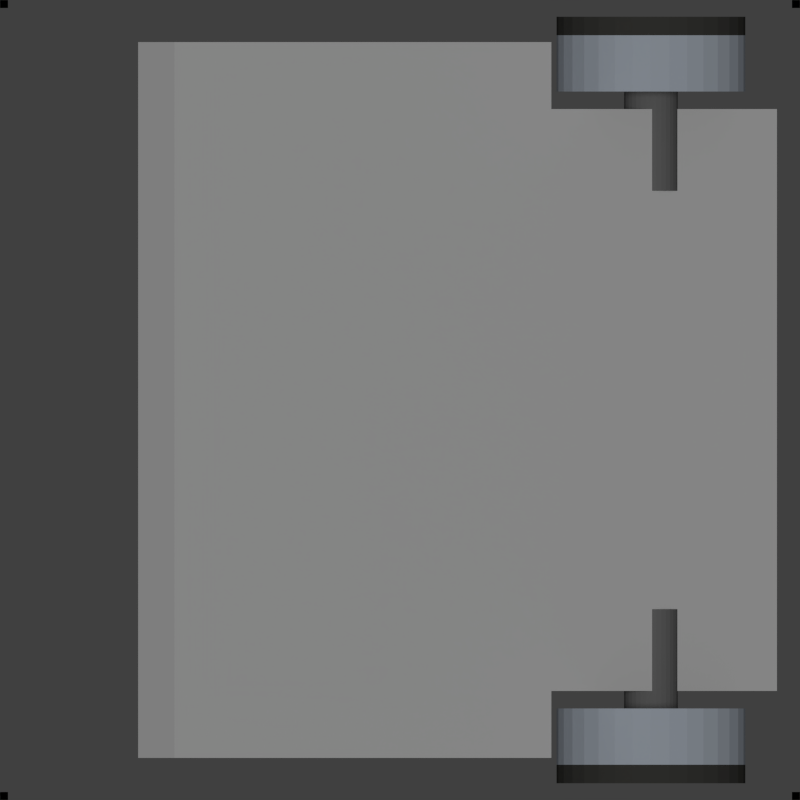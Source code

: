 # Source: Catapult.blend  (saved by Blender 2.76.0; exported with 4.5.12 LTS)
import bpy
from mathutils import Matrix  # noqa: F401  (used for matrix-valued properties, if any)

bpy.ops.wm.read_factory_settings(use_empty=True)
scene = bpy.context.scene
scene.name = 'Scene'

# ---- collections
col_collection_1 = bpy.data.collections.new('Collection 1'); scene.collection.children.link(col_collection_1)

# ---- materials (node trees are filled in below, after node groups)
mat_black = bpy.data.materials.new('black')
mat_black.alpha_threshold = 0.0
mat_black.use_transparent_shadow = False
mat_black.diffuse_color = (0.0, 0.0, 0.0, 1.0)
mat_black.roughness = 0.5
mat_black.specular_intensity = 0.0
mat_motor = bpy.data.materials.new('motor')
mat_motor.alpha_threshold = 0.0
mat_motor.use_transparent_shadow = False
mat_motor.diffuse_color = (0.06221, 0.06184, 0.05639, 1.0)
mat_motor.roughness = 0.5
mat_motor.specular_intensity = 0.1405
mat_motorhell = bpy.data.materials.new('MotorHell')
mat_motorhell.alpha_threshold = 0.0
mat_motorhell.use_transparent_shadow = False
mat_motorhell.diffuse_color = (0.196, 0.196, 0.196, 1.0)
mat_motorhell.roughness = 0.5
mat_motorhell.specular_intensity = 0.3366
mat_silber = bpy.data.materials.new('Silber')
mat_silber.alpha_threshold = 0.0
mat_silber.use_transparent_shadow = False
mat_silber.diffuse_color = (0.537, 0.5948, 0.6738, 1.0)
mat_silber.roughness = 0.5
mat_silber.specular_intensity = 0.8464
mat_catapult = bpy.data.materials.new('catapult')
mat_catapult.alpha_threshold = 0.0
mat_catapult.use_transparent_shadow = False
mat_catapult.roughness = 0.5
mat_catapult.specular_intensity = 0.0

# ---- material node trees

# ---- world
world_world = bpy.data.worlds.new('World'); scene.world = world_world
world_world.color = (0.05088, 0.05088, 0.05088)
world_world.use_sun_shadow = False
world_world.sun_shadow_jitter_overblur = 0.0
world_world.cycles.sampling_method = 'MANUAL'
world_world.cycles.sample_map_resolution = 256

# ---- cameras
cam_camera = bpy.data.cameras.new('Camera')
cam_camera.type = 'ORTHO'
cam_camera.clip_end = 100.0
cam_camera.lens = 35.0
cam_camera.sensor_width = 32.0
cam_camera.sensor_height = 18.0
cam_camera.ortho_scale = 1.0
cam_camera.dof.focus_distance = 0.0
cam_camera.dof.aperture_fstop = 128.0

# ---- lights
light_point = bpy.data.lights.new('Point', 'SUN')
light_point.transmission_factor = 0.0
light_point.angle = 0.1993
light_point.energy = 1.0
light_point.shadow_buffer_clip_start = 0.5
light_point.shadow_soft_size = 0.1
light_point.shadow_cascade_max_distance = 1000.0
light_point.cycles.use_multiple_importance_sampling = False

# ---- meshes
me_plane = bpy.data.meshes.new('Plane')
me_plane.from_pydata([(-0.5, 0.49, 0.0), (-0.49, 0.49, 0.0), (-0.5, 0.5, 0.0), (-0.49, 0.5, 0.0)], [], [(0, 1, 3, 2)])
me_plane.materials.append(mat_black)
me_plane.use_remesh_preserve_volume = False
me_plane.use_remesh_preserve_attributes = False
me_plane.use_mirror_vertex_groups = False
me_plane.update()
me_cylinder = bpy.data.meshes.new('Cylinder')
me_cylinder.from_pydata([(0.3423, -0.3856, 0.1609), (0.3423, -0.4791, 0.1609), (0.3653, -0.3856, 0.1586), (0.3653, -0.4791, 0.1586), (0.3875, -0.3856, 0.1519), (0.3875, -0.4791, 0.1519), (0.4079, -0.3856, 0.141), (0.4079, -0.4791, 0.141), (0.4258, -0.3856, 0.1263), (0.4258, -0.4791, 0.1263), (0.4404, -0.3856, 0.1084), (0.4404, -0.4791, 0.1084), (0.4513, -0.3856, 0.08801), (0.4513, -0.4791, 0.08801), (0.458, -0.3856, 0.06587), (0.458, -0.4791, 0.06587), (0.4603, -0.3856, 0.04285), (0.4603, -0.4791, 0.04285), (0.458, -0.3856, 0.01983), (0.458, -0.4791, 0.01983), (0.4513, -0.3856, -0.002309), (0.4513, -0.4791, -0.002309), (0.4404, -0.3856, -0.02271), (0.4404, -0.4791, -0.02271), (0.4258, -0.3856, -0.04059), (0.4258, -0.4791, -0.04059), (0.4079, -0.3856, -0.05527), (0.4079, -0.4791, -0.05527), (0.3875, -0.3856, -0.06617), (0.3875, -0.4791, -0.06617), (0.3653, -0.3856, -0.07289), (0.3653, -0.4791, -0.07289), (0.3423, -0.3856, -0.07515), (0.3423, -0.4791, -0.07515), (0.3193, -0.3856, -0.07289), (0.3193, -0.4791, -0.07289), (0.2972, -0.3856, -0.06617), (0.2972, -0.4791, -0.06617), (0.2768, -0.3856, -0.05527), (0.2768, -0.4791, -0.05527), (0.2589, -0.3856, -0.04059), (0.2589, -0.4791, -0.04059), (0.2442, -0.3856, -0.02271), (0.2442, -0.4791, -0.02271), (0.2333, -0.3856, -0.002309), (0.2333, -0.4791, -0.002309), (0.2266, -0.3856, 0.01983), (0.2266, -0.4791, 0.01983), (0.2243, -0.3856, 0.04285), (0.2243, -0.4791, 0.04285), (0.2266, -0.3856, 0.06587), (0.2266, -0.4791, 0.06587), (0.2333, -0.3856, 0.08801), (0.2333, -0.4791, 0.08801), (0.2442, -0.3856, 0.1084), (0.2442, -0.4791, 0.1084), (0.2589, -0.3856, 0.1263), (0.2589, -0.4791, 0.1263), (0.2768, -0.3856, 0.141), (0.2768, -0.4791, 0.141), (0.2972, -0.3856, 0.1519), (0.2972, -0.4791, 0.1519), (0.3193, -0.3856, 0.1586), (0.3193, -0.4791, 0.1586), (0.3423, -0.3856, 0.07645), (0.3489, -0.3856, 0.0758), (0.3552, -0.3856, 0.07389), (0.361, -0.3856, 0.07078), (0.3661, -0.3856, 0.06661), (0.3702, -0.3856, 0.06151), (0.3734, -0.3856, 0.05571), (0.3753, -0.3856, 0.0494), (0.3759, -0.3856, 0.04285), (0.3753, -0.3856, 0.0363), (0.3734, -0.3856, 0.02999), (0.3702, -0.3856, 0.02418), (0.3661, -0.3856, 0.01909), (0.361, -0.3856, 0.01491), (0.3552, -0.3856, 0.01181), (0.3489, -0.3856, 0.009899), (0.3423, -0.3856, 0.009253), (0.3358, -0.3856, 0.009899), (0.3295, -0.3856, 0.01181), (0.3236, -0.3856, 0.01492), (0.3186, -0.3856, 0.01909), (0.3144, -0.3856, 0.02418), (0.3113, -0.3856, 0.02999), (0.3094, -0.3856, 0.0363), (0.3087, -0.3856, 0.04285), (0.3094, -0.3856, 0.0494), (0.3113, -0.3856, 0.05571), (0.3144, -0.3856, 0.06151), (0.3186, -0.3856, 0.06661), (0.3236, -0.3856, 0.07078), (0.3295, -0.3856, 0.07389), (0.3358, -0.3856, 0.0758), (0.3423, -0.2615, 0.07645), (0.3489, -0.2615, 0.0758), (0.3552, -0.2615, 0.07389), (0.361, -0.2615, 0.07078), (0.3661, -0.2615, 0.06661), (0.3702, -0.2615, 0.06151), (0.3734, -0.2615, 0.05571), (0.3753, -0.2615, 0.0494), (0.3759, -0.2615, 0.04285), (0.3753, -0.2615, 0.0363), (0.3734, -0.2615, 0.02999), (0.3702, -0.2615, 0.02418), (0.3661, -0.2615, 0.01909), (0.361, -0.2615, 0.01491), (0.3552, -0.2615, 0.01181), (0.3489, -0.2615, 0.009898), (0.3423, -0.2615, 0.009253), (0.3358, -0.2615, 0.009898), (0.3295, -0.2615, 0.01181), (0.3236, -0.2615, 0.01491), (0.3186, -0.2615, 0.01909), (0.3144, -0.2615, 0.02418), (0.3113, -0.2615, 0.02999), (0.3094, -0.2615, 0.0363), (0.3087, -0.2615, 0.04285), (0.3094, -0.2615, 0.0494), (0.3113, -0.2615, 0.05571), (0.3144, -0.2615, 0.06151), (0.3186, -0.2615, 0.06661), (0.3236, -0.2615, 0.07078), (0.3295, -0.2615, 0.07389), (0.3358, -0.2615, 0.0758), (0.3423, -0.4559, 0.1609), (0.3653, -0.4559, 0.1586), (0.3875, -0.4559, 0.1519), (0.4079, -0.4559, 0.141), (0.4258, -0.4559, 0.1263), (0.4404, -0.4559, 0.1084), (0.4513, -0.4559, 0.08801), (0.458, -0.4559, 0.06587), (0.4603, -0.4559, 0.04285), (0.458, -0.4559, 0.01983), (0.4513, -0.4559, -0.002309), (0.4404, -0.4559, -0.02271), (0.4258, -0.4559, -0.04059), (0.4079, -0.4559, -0.05527), (0.3875, -0.4559, -0.06617), (0.3653, -0.4559, -0.07289), (0.3423, -0.4559, -0.07515), (0.3193, -0.4559, -0.07289), (0.2972, -0.4559, -0.06617), (0.2768, -0.4559, -0.05527), (0.2589, -0.4559, -0.04059), (0.2442, -0.4559, -0.02271), (0.2333, -0.4559, -0.002309), (0.2266, -0.4559, 0.01983), (0.2243, -0.4559, 0.04285), (0.2266, -0.4559, 0.06587), (0.2333, -0.4559, 0.08801), (0.2442, -0.4559, 0.1084), (0.2589, -0.4559, 0.1263), (0.2768, -0.4559, 0.141), (0.2972, -0.4559, 0.1519), (0.3193, -0.4559, 0.1586)], [], [(128, 1, 3, 129), (129, 3, 5, 130), (130, 5, 7, 131), (131, 7, 9, 132), (132, 9, 11, 133), (133, 11, 13, 134), (134, 13, 15, 135), (135, 15, 17, 136), (136, 17, 19, 137), (137, 19, 21, 138), (138, 21, 23, 139), (139, 23, 25, 140), (140, 25, 27, 141), (141, 27, 29, 142), (142, 29, 31, 143), (143, 31, 33, 144), (144, 33, 35, 145), (145, 35, 37, 146), (146, 37, 39, 147), (147, 39, 41, 148), (148, 41, 43, 149), (149, 43, 45, 150), (150, 45, 47, 151), (151, 47, 49, 152), (152, 49, 51, 153), (153, 51, 53, 154), (154, 53, 55, 155), (155, 55, 57, 156), (156, 57, 59, 157), (157, 59, 61, 158), (3, 1, 63, 61, 59, 57, 55, 53, 51, 49, 47, 45, 43, 41, 39, 37, 35, 33, 31, 29, 27, 25, 23, 21, 19, 17, 15, 13, 11, 9, 7, 5), (159, 63, 1, 128), (158, 61, 63, 159), (10, 12, 70, 69), (77, 78, 110, 109), (28, 30, 79, 78), (46, 48, 88, 87), (2, 4, 66, 65), (20, 22, 75, 74), (38, 40, 84, 83), (56, 58, 93, 92), (12, 14, 71, 70), (30, 32, 80, 79), (48, 50, 89, 88), (4, 6, 67, 66), (22, 24, 76, 75), (40, 42, 85, 84), (58, 60, 94, 93), (14, 16, 72, 71), (32, 34, 81, 80), (50, 52, 90, 89), (6, 8, 68, 67), (24, 26, 77, 76), (42, 44, 86, 85), (60, 62, 95, 94), (16, 18, 73, 72), (34, 36, 82, 81), (52, 54, 91, 90), (8, 10, 69, 68), (26, 28, 78, 77), (44, 46, 87, 86), (0, 2, 65, 64), (62, 0, 64, 95), (18, 20, 74, 73), (36, 38, 83, 82), (54, 56, 92, 91), (96, 97, 98, 99, 100, 101, 102, 103, 104, 105, 106, 107, 108, 109, 110, 111, 112, 113, 114, 115, 116, 117, 118, 119, 120, 121, 122, 123, 124, 125, 126, 127), (64, 65, 97, 96), (91, 92, 124, 123), (78, 79, 111, 110), (65, 66, 98, 97), (92, 93, 125, 124), (79, 80, 112, 111), (66, 67, 99, 98), (93, 94, 126, 125), (80, 81, 113, 112), (67, 68, 100, 99), (94, 95, 127, 126), (81, 82, 114, 113), (68, 69, 101, 100), (95, 64, 96, 127), (82, 83, 115, 114), (69, 70, 102, 101), (83, 84, 116, 115), (70, 71, 103, 102), (84, 85, 117, 116), (71, 72, 104, 103), (85, 86, 118, 117), (72, 73, 105, 104), (86, 87, 119, 118), (73, 74, 106, 105), (87, 88, 120, 119), (74, 75, 107, 106), (88, 89, 121, 120), (75, 76, 108, 107), (89, 90, 122, 121), (76, 77, 109, 108), (90, 91, 123, 122), (60, 158, 159, 62), (62, 159, 128, 0), (58, 157, 158, 60), (56, 156, 157, 58), (54, 155, 156, 56), (52, 154, 155, 54), (50, 153, 154, 52), (48, 152, 153, 50), (46, 151, 152, 48), (44, 150, 151, 46), (42, 149, 150, 44), (40, 148, 149, 42), (38, 147, 148, 40), (36, 146, 147, 38), (34, 145, 146, 36), (32, 144, 145, 34), (30, 143, 144, 32), (28, 142, 143, 30), (26, 141, 142, 28), (24, 140, 141, 26), (22, 139, 140, 24), (20, 138, 139, 22), (18, 137, 138, 20), (16, 136, 137, 18), (14, 135, 136, 16), (12, 134, 135, 14), (10, 133, 134, 12), (8, 132, 133, 10), (6, 131, 132, 8), (4, 130, 131, 6), (2, 129, 130, 4), (0, 128, 129, 2)])
me_cylinder.polygons.foreach_set('material_index', [0, 0, 0, 0, 0, 0, 0, 0, 0, 0, 0, 0, 0, 0, 0, 0, 0, 0, 0, 0, 0, 0, 0, 0, 0, 0, 0, 0, 0, 0, 0, 0, 0, 0, 1, 0, 0, 0, 0, 0, 0, 0, 0, 0, 0, 0, 0, 0, 0, 0, 0, 0, 0, 0, 0, 0, 0, 0, 0, 0, 0, 0, 0, 0, 0, 0, 1, 1, 1, 1, 1, 1, 1, 1, 1, 1, 1, 1, 1, 1, 1, 1, 1, 1, 1, 1, 1, 1, 1, 1, 1, 1, 1, 1, 1, 1, 1, 1, 2, 2, 2, 2, 2, 2, 2, 2, 2, 2, 2, 2, 2, 2, 2, 2, 2, 2, 2, 2, 2, 2, 2, 2, 2, 2, 2, 2, 2, 2, 2, 2])
me_cylinder.materials.append(mat_motor)
me_cylinder.materials.append(mat_motorhell)
me_cylinder.materials.append(mat_silber)
me_cylinder.use_remesh_preserve_volume = False
me_cylinder.use_remesh_preserve_attributes = False
me_cylinder.use_mirror_vertex_groups = False
me_cylinder.update()
me_catapult = bpy.data.meshes.new('catapult')
me_catapult.from_pydata([(-0.8137, -0.04412, -0.04285), (0.1863, -0.04412, -0.04285), (-0.8137, 0.9559, -0.04285), (0.1863, 0.9559, -0.04285), (-0.8137, -0.04412, 0.02613), (0.1863, -0.04412, 0.02613), (-0.8137, 0.9559, 0.02613), (0.1863, 0.9559, 0.02613)], [], [(0, 2, 3, 1), (4, 5, 7, 6), (2, 0, 4, 6), (3, 2, 6, 7), (0, 1, 5, 4), (1, 3, 7, 5)])
_uv = me_catapult.uv_layers.new(name='UVMap')
_uv.uv.foreach_set('vector', [0.0, 0.0, 0.0, 1.0, 1.0, 1.0, 1.0, 0.0, 0.0, 0.0, 1.0, 0.0, 1.0, 1.0, 0.0, 1.0, -0.02747, 0.069, 0.9725, 0.069, 0.9725, 2.722e-05, -0.02747, 2.626e-05, 1.0, 1.0, 0.0, 1.0, 0.0, 1.0, 1.0, 1.0, 0.0, 0.0, 1.0, 0.0, 1.0, 0.0, 0.0, 0.0, 1.0, 0.0, 1.0, 1.0, 1.0, 1.0, 1.0, 0.0])
me_catapult.materials.append(mat_catapult)
me_catapult.use_remesh_preserve_volume = False
me_catapult.use_remesh_preserve_attributes = False
me_catapult.use_mirror_vertex_groups = False
me_catapult.update()
me_cube_003 = bpy.data.meshes.new('Cube.003')
me_cube_003.from_pydata([(-0.6469, -0.6944, -0.6469), (-0.6469, -0.6944, 0.6469), (-0.6469, -0.4474, -0.6469), (-0.6469, -0.4474, 0.6469), (0.6469, -0.6944, -0.6469), (0.6469, -0.6944, 0.6469), (0.6469, -0.4474, -0.6469), (0.6469, -0.4474, 0.6469)], [], [(1, 3, 2, 0), (3, 7, 6, 2), (7, 5, 4, 6), (5, 1, 0, 4), (0, 2, 6, 4), (5, 7, 3, 1)])
me_cube_003.use_remesh_preserve_volume = False
me_cube_003.use_remesh_preserve_attributes = False
me_cube_003.use_mirror_vertex_groups = False
me_cube_003.update()
me_cube_001 = bpy.data.meshes.new('Cube.001')
me_cube_001.from_pydata([(0.1542, -0.6523, -0.1443), (0.1542, -0.6523, 0.1443), (0.1542, -0.3637, -0.1443), (0.1542, -0.3637, 0.1443), (0.5317, -0.6523, -0.1443), (0.5317, -0.6523, 0.1443), (0.5317, -0.3637, -0.1443), (0.5317, -0.3637, 0.1443)], [], [(1, 3, 2, 0), (3, 7, 6, 2), (7, 5, 4, 6), (5, 1, 0, 4), (0, 2, 6, 4), (5, 7, 3, 1)])
me_cube_001.use_remesh_preserve_volume = False
me_cube_001.use_remesh_preserve_attributes = False
me_cube_001.use_mirror_vertex_groups = False
me_cube_001.update()

# ---- objects
ob_plane = bpy.data.objects.new('Plane', me_plane)
ob_cylinder = bpy.data.objects.new('Cylinder', me_cylinder)
ob_point = bpy.data.objects.new('Point', light_point)
ob_tile = bpy.data.objects.new('Tile', me_catapult)
ob_bool2 = bpy.data.objects.new('Bool2', me_cube_003)
ob_boolcube = bpy.data.objects.new('boolCube', me_cube_001)
ob_camera = bpy.data.objects.new('Camera', cam_camera)

# ---- transforms, parenting, visibility, modifiers, constraints
ob_plane.location = (0.0, 0.0, 0.0)
ob_plane.lineart.crease_threshold = 0.0
_m = ob_plane.modifiers.new('Mirror', 'MIRROR')
_m.use_axis = (True, True, False)
ob_cylinder.location = (-0.02862, 0.0, 0.0)
ob_cylinder.lineart.crease_threshold = 0.0
_m = ob_cylinder.modifiers.new('Mirror', 'MIRROR')
_m.use_axis = (False, True, False)
ob_point.location = (0.4545, 0.0, 0.921)
ob_point.lineart.crease_threshold = 0.0
ob_tile.location = (0.3137, -0.4559, 0.04285)
ob_tile.rotation_euler = (0.0, 0.718, 0.0)
ob_tile.lineart.crease_threshold = 0.0
_m = ob_tile.modifiers.new('Boolean', 'BOOLEAN')
_m.object = ob_boolcube
_m.solver = 'FAST'
_m = ob_tile.modifiers.new('Boolean.001', 'BOOLEAN')
_m.object = ob_bool2
_m.solver = 'FAST'
ob_bool2.parent = ob_tile
ob_bool2.matrix_parent_inverse = Matrix(((1.0, 0.0, 0.0, -0.3137), (0.0, 1.0, 0.0, 0.4559), (0.0, 0.0, 1.0, -0.04285), (0.0, 0.0, 0.0, 1.0)))
ob_bool2.location = (0.0, 0.0, 0.0)
ob_bool2.hide_render = True
ob_bool2.display_type = 'WIRE'
ob_bool2.lineart.crease_threshold = 0.0
_m = ob_bool2.modifiers.new('Mirror', 'MIRROR')
_m.use_axis = (False, True, False)
ob_boolcube.parent = ob_tile
ob_boolcube.matrix_parent_inverse = Matrix(((1.0, 0.0, 0.0, -0.3137), (0.0, 1.0, 0.0, 0.4559), (0.0, 0.0, 1.0, -0.04285), (0.0, 0.0, 0.0, 1.0)))
ob_boolcube.location = (-0.02862, 0.0, 0.0)
ob_boolcube.hide_render = True
ob_boolcube.display_type = 'WIRE'
ob_boolcube.lineart.crease_threshold = 0.0
_m = ob_boolcube.modifiers.new('Mirror', 'MIRROR')
_m.use_axis = (False, True, False)
ob_camera.location = (0.0, 0.0, 3.04)
ob_camera.lock_rotations_4d = False
ob_camera.empty_display_type = 'ARROWS'
ob_camera.color = (0.0, 0.0, 0.0, 0.0)
ob_camera.display_type = 'WIRE'
ob_camera.lineart.crease_threshold = 0.0

# ---- collection membership
col_collection_1.objects.link(ob_plane)
col_collection_1.objects.link(ob_cylinder)
col_collection_1.objects.link(ob_point)
col_collection_1.objects.link(ob_tile)
col_collection_1.objects.link(ob_bool2)
col_collection_1.objects.link(ob_boolcube)
col_collection_1.objects.link(ob_camera)

# ---- scene / render settings (as saved in the file)
scene.camera = ob_camera
scene.frame_start = 1; scene.frame_end = 18; scene.frame_set(12)
scene.render.engine = 'BLENDER_EEVEE_NEXT'
scene.render.resolution_x = 50
scene.render.resolution_y = 50
scene.render.fps = 10
scene.render.dither_intensity = 0.0
scene.cycles.use_denoising = False
scene.cycles.samples = 10
scene.cycles.sampling_pattern = 'TABULATED_SOBOL'
scene.cycles.light_sampling_threshold = 0.0
scene.cycles.use_adaptive_sampling = False
scene.cycles.use_light_tree = False
scene.cycles.blur_glossy = 0.0
scene.cycles.pixel_filter_type = 'GAUSSIAN'
scene.cycles.sample_clamp_indirect = 0.0
scene.view_settings.view_transform = 'Standard'
bpy.context.view_layer.update()
